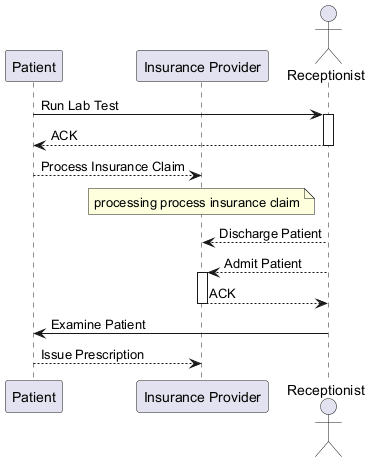

The diagram above was rendered by PlantUML. Its source (embedded in the PNG):
@startuml
skinparam backgroundColor #FFFFFF
skinparam classBackgroundColor #E8F4FA
skinparam classBorderColor #2C7DA0
participant "Patient" as P
participant "Insurance Provider" as IP
actor "Receptionist" as R
P -> R : Run Lab Test
activate R
R --> P : ACK
deactivate R
P --> IP : Process Insurance Claim
note over IP : processing process insurance claim
R --> IP : Discharge Patient
R --> IP : Admit Patient
activate IP
IP --> R : ACK
deactivate IP
R -> P : Examine Patient
P --> IP : Issue Prescription
@enduml